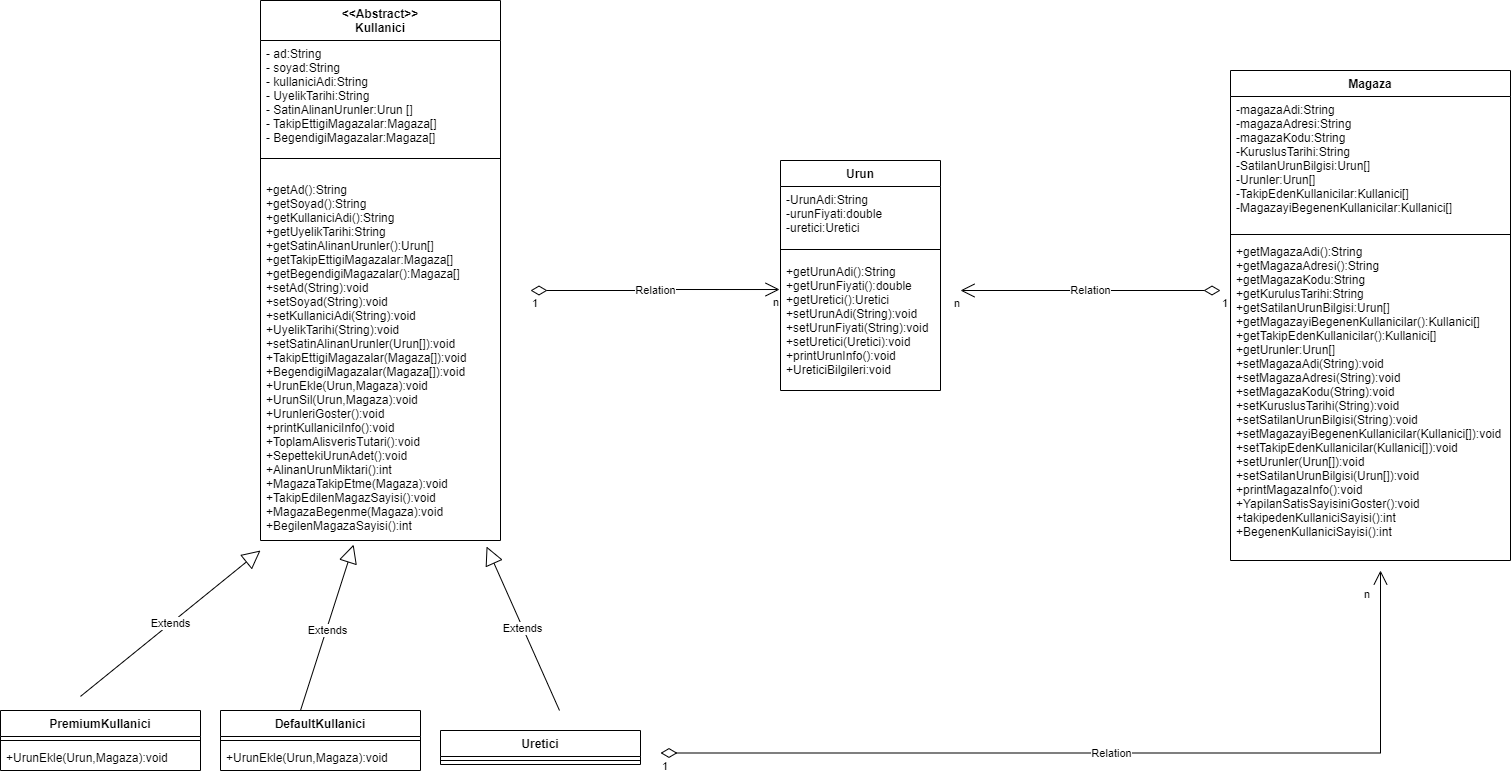

The diagram above was exported from draw.io. Its source (the exported page's mxGraphModel, read from the mxfile embedded in the PNG):
<mxGraphModel dx="2501" dy="1925" grid="1" gridSize="10" guides="1" tooltips="1" connect="1" arrows="1" fold="1" page="1" pageScale="1" pageWidth="827" pageHeight="1169" math="0" shadow="0">
  <root>
    <mxCell id="WIyWlLk6GJQsqaUBKTNV-0" />
    <mxCell id="WIyWlLk6GJQsqaUBKTNV-1" parent="WIyWlLk6GJQsqaUBKTNV-0" />
    <mxCell id="t81oNcA6mP4DQonGpUz4-0" value="&lt;&lt;Abstract&gt;&gt;&#10;Kullanici" style="swimlane;fontStyle=1;align=center;verticalAlign=top;childLayout=stackLayout;horizontal=1;startSize=40;horizontalStack=0;resizeParent=1;resizeParentMax=0;resizeLast=0;collapsible=1;marginBottom=0;" parent="WIyWlLk6GJQsqaUBKTNV-1" vertex="1">
      <mxGeometry x="-300" y="-50" width="240" height="540" as="geometry" />
    </mxCell>
    <mxCell id="t81oNcA6mP4DQonGpUz4-1" value="- ad:String&#10;- soyad:String&#10;- kullaniciAdi:String&#10;- UyelikTarihi:String&#10;- SatinAlinanUrunler:Urun []&#10;- TakipEttigiMagazalar:Magaza[]&#10;- BegendigiMagazalar:Magaza[]" style="text;strokeColor=none;fillColor=none;align=left;verticalAlign=top;spacingLeft=4;spacingRight=4;overflow=hidden;rotatable=0;points=[[0,0.5],[1,0.5]];portConstraint=eastwest;" parent="t81oNcA6mP4DQonGpUz4-0" vertex="1">
      <mxGeometry y="40" width="240" height="114" as="geometry" />
    </mxCell>
    <mxCell id="t81oNcA6mP4DQonGpUz4-2" value="" style="line;strokeWidth=1;fillColor=none;align=left;verticalAlign=middle;spacingTop=-1;spacingLeft=3;spacingRight=3;rotatable=0;labelPosition=right;points=[];portConstraint=eastwest;strokeColor=inherit;" parent="t81oNcA6mP4DQonGpUz4-0" vertex="1">
      <mxGeometry y="154" width="240" height="8" as="geometry" />
    </mxCell>
    <mxCell id="t81oNcA6mP4DQonGpUz4-3" value="&#10;+getAd():String&#10;+getSoyad():String&#10;+getKullaniciAdi():String&#10;+getUyelikTarihi:String&#10;+getSatinAlinanUrunler():Urun[]&#10;+getTakipEttigiMagazalar:Magaza[]&#10;+getBegendigiMagazalar():Magaza[] &#10;+setAd(String):void&#10;+setSoyad(String):void&#10;+setKullaniciAdi(String):void&#10;+UyelikTarihi(String):void&#10;+setSatinAlinanUrunler(Urun[]):void&#10;+TakipEttigiMagazalar(Magaza[]):void&#10;+BegendigiMagazalar(Magaza[]):void&#10;+UrunEkle(Urun,Magaza):void&#10;+UrunSil(Urun,Magaza):void&#10;+UrunleriGoster():void&#10;+printKullaniciInfo():void&#10;+ToplamAlisverisTutari():void&#10;+SepettekiUrunAdet():void&#10;+AlinanUrunMiktari():int&#10;+MagazaTakipEtme(Magaza):void&#10;+TakipEdilenMagazSayisi():void&#10;+MagazaBegenme(Magaza):void&#10;+BegilenMagazaSayisi():int" style="text;strokeColor=none;fillColor=none;align=left;verticalAlign=top;spacingLeft=4;spacingRight=4;overflow=hidden;rotatable=0;points=[[0,0.5],[1,0.5]];portConstraint=eastwest;" parent="t81oNcA6mP4DQonGpUz4-0" vertex="1">
      <mxGeometry y="162" width="240" height="378" as="geometry" />
    </mxCell>
    <mxCell id="t81oNcA6mP4DQonGpUz4-5" value="PremiumKullanici" style="swimlane;fontStyle=1;align=center;verticalAlign=top;childLayout=stackLayout;horizontal=1;startSize=26;horizontalStack=0;resizeParent=1;resizeParentMax=0;resizeLast=0;collapsible=1;marginBottom=0;" parent="WIyWlLk6GJQsqaUBKTNV-1" vertex="1">
      <mxGeometry x="-560" y="660" width="200" height="60" as="geometry" />
    </mxCell>
    <mxCell id="t81oNcA6mP4DQonGpUz4-7" value="" style="line;strokeWidth=1;fillColor=none;align=left;verticalAlign=middle;spacingTop=-1;spacingLeft=3;spacingRight=3;rotatable=0;labelPosition=right;points=[];portConstraint=eastwest;strokeColor=inherit;" parent="t81oNcA6mP4DQonGpUz4-5" vertex="1">
      <mxGeometry y="26" width="200" height="8" as="geometry" />
    </mxCell>
    <mxCell id="t81oNcA6mP4DQonGpUz4-8" value="+UrunEkle(Urun,Magaza):void" style="text;strokeColor=none;fillColor=none;align=left;verticalAlign=top;spacingLeft=4;spacingRight=4;overflow=hidden;rotatable=0;points=[[0,0.5],[1,0.5]];portConstraint=eastwest;" parent="t81oNcA6mP4DQonGpUz4-5" vertex="1">
      <mxGeometry y="34" width="200" height="26" as="geometry" />
    </mxCell>
    <mxCell id="t81oNcA6mP4DQonGpUz4-9" value="DefaultKullanici" style="swimlane;fontStyle=1;align=center;verticalAlign=top;childLayout=stackLayout;horizontal=1;startSize=26;horizontalStack=0;resizeParent=1;resizeParentMax=0;resizeLast=0;collapsible=1;marginBottom=0;" parent="WIyWlLk6GJQsqaUBKTNV-1" vertex="1">
      <mxGeometry x="-340" y="660" width="200" height="60" as="geometry" />
    </mxCell>
    <mxCell id="t81oNcA6mP4DQonGpUz4-11" value="" style="line;strokeWidth=1;fillColor=none;align=left;verticalAlign=middle;spacingTop=-1;spacingLeft=3;spacingRight=3;rotatable=0;labelPosition=right;points=[];portConstraint=eastwest;strokeColor=inherit;" parent="t81oNcA6mP4DQonGpUz4-9" vertex="1">
      <mxGeometry y="26" width="200" height="8" as="geometry" />
    </mxCell>
    <mxCell id="t81oNcA6mP4DQonGpUz4-12" value="+UrunEkle(Urun,Magaza):void" style="text;strokeColor=none;fillColor=none;align=left;verticalAlign=top;spacingLeft=4;spacingRight=4;overflow=hidden;rotatable=0;points=[[0,0.5],[1,0.5]];portConstraint=eastwest;" parent="t81oNcA6mP4DQonGpUz4-9" vertex="1">
      <mxGeometry y="34" width="200" height="26" as="geometry" />
    </mxCell>
    <mxCell id="t81oNcA6mP4DQonGpUz4-13" value="Extends" style="endArrow=block;endSize=16;endFill=0;html=1;rounded=0;entryX=0.942;entryY=1.016;entryDx=0;entryDy=0;entryPerimeter=0;" parent="WIyWlLk6GJQsqaUBKTNV-1" target="t81oNcA6mP4DQonGpUz4-3" edge="1">
      <mxGeometry width="160" relative="1" as="geometry">
        <mxPoint x="-1" y="660" as="sourcePoint" />
        <mxPoint x="-60" y="520" as="targetPoint" />
      </mxGeometry>
    </mxCell>
    <mxCell id="t81oNcA6mP4DQonGpUz4-14" value="Extends" style="endArrow=block;endSize=16;endFill=0;html=1;rounded=0;entryX=0.388;entryY=1.011;entryDx=0;entryDy=0;entryPerimeter=0;" parent="WIyWlLk6GJQsqaUBKTNV-1" target="t81oNcA6mP4DQonGpUz4-3" edge="1">
      <mxGeometry x="-0.0315" y="-1" width="160" relative="1" as="geometry">
        <mxPoint x="-260" y="660.0000000000001" as="sourcePoint" />
        <mxPoint x="-220" y="544.09" as="targetPoint" />
        <mxPoint as="offset" />
      </mxGeometry>
    </mxCell>
    <mxCell id="t81oNcA6mP4DQonGpUz4-19" value="Urun" style="swimlane;fontStyle=1;align=center;verticalAlign=top;childLayout=stackLayout;horizontal=1;startSize=26;horizontalStack=0;resizeParent=1;resizeParentMax=0;resizeLast=0;collapsible=1;marginBottom=0;" parent="WIyWlLk6GJQsqaUBKTNV-1" vertex="1">
      <mxGeometry x="220" y="110" width="160" height="230" as="geometry" />
    </mxCell>
    <mxCell id="t81oNcA6mP4DQonGpUz4-20" value="-UrunAdi:String&#10;-urunFiyati:double&#10;-uretici:Uretici" style="text;strokeColor=none;fillColor=none;align=left;verticalAlign=top;spacingLeft=4;spacingRight=4;overflow=hidden;rotatable=0;points=[[0,0.5],[1,0.5]];portConstraint=eastwest;" parent="t81oNcA6mP4DQonGpUz4-19" vertex="1">
      <mxGeometry y="26" width="160" height="54" as="geometry" />
    </mxCell>
    <mxCell id="t81oNcA6mP4DQonGpUz4-21" value="" style="line;strokeWidth=1;fillColor=none;align=left;verticalAlign=middle;spacingTop=-1;spacingLeft=3;spacingRight=3;rotatable=0;labelPosition=right;points=[];portConstraint=eastwest;strokeColor=inherit;" parent="t81oNcA6mP4DQonGpUz4-19" vertex="1">
      <mxGeometry y="80" width="160" height="18" as="geometry" />
    </mxCell>
    <mxCell id="t81oNcA6mP4DQonGpUz4-22" value="+getUrunAdi():String&#10;+getUrunFiyati():double&#10;+getUretici():Uretici&#10;+setUrunAdi(String):void&#10;+setUrunFiyati(String):void&#10;+setUretici(Uretici):void&#10;+printUrunInfo():void&#10;+UreticiBilgileri:void" style="text;strokeColor=none;fillColor=none;align=left;verticalAlign=top;spacingLeft=4;spacingRight=4;overflow=hidden;rotatable=0;points=[[0,0.5],[1,0.5]];portConstraint=eastwest;" parent="t81oNcA6mP4DQonGpUz4-19" vertex="1">
      <mxGeometry y="98" width="160" height="132" as="geometry" />
    </mxCell>
    <mxCell id="t81oNcA6mP4DQonGpUz4-23" value="Relation" style="endArrow=open;html=1;endSize=12;startArrow=diamondThin;startSize=14;startFill=0;edgeStyle=orthogonalEdgeStyle;rounded=0;entryX=-0.006;entryY=0.235;entryDx=0;entryDy=0;entryPerimeter=0;" parent="WIyWlLk6GJQsqaUBKTNV-1" target="t81oNcA6mP4DQonGpUz4-22" edge="1">
      <mxGeometry relative="1" as="geometry">
        <mxPoint x="-30" y="240" as="sourcePoint" />
        <mxPoint x="130" y="240" as="targetPoint" />
      </mxGeometry>
    </mxCell>
    <mxCell id="t81oNcA6mP4DQonGpUz4-24" value="1" style="edgeLabel;resizable=0;html=1;align=left;verticalAlign=top;" parent="t81oNcA6mP4DQonGpUz4-23" connectable="0" vertex="1">
      <mxGeometry x="-1" relative="1" as="geometry" />
    </mxCell>
    <mxCell id="t81oNcA6mP4DQonGpUz4-25" value="n" style="edgeLabel;resizable=0;html=1;align=right;verticalAlign=top;" parent="t81oNcA6mP4DQonGpUz4-23" connectable="0" vertex="1">
      <mxGeometry x="1" relative="1" as="geometry" />
    </mxCell>
    <mxCell id="t81oNcA6mP4DQonGpUz4-26" value="Uretici" style="swimlane;fontStyle=1;align=center;verticalAlign=top;childLayout=stackLayout;horizontal=1;startSize=26;horizontalStack=0;resizeParent=1;resizeParentMax=0;resizeLast=0;collapsible=1;marginBottom=0;" parent="WIyWlLk6GJQsqaUBKTNV-1" vertex="1">
      <mxGeometry x="-120" y="680" width="200" height="34" as="geometry" />
    </mxCell>
    <mxCell id="t81oNcA6mP4DQonGpUz4-28" value="" style="line;strokeWidth=1;fillColor=none;align=left;verticalAlign=middle;spacingTop=-1;spacingLeft=3;spacingRight=3;rotatable=0;labelPosition=right;points=[];portConstraint=eastwest;strokeColor=inherit;" parent="t81oNcA6mP4DQonGpUz4-26" vertex="1">
      <mxGeometry y="26" width="200" height="8" as="geometry" />
    </mxCell>
    <mxCell id="t81oNcA6mP4DQonGpUz4-30" value="Extends" style="endArrow=block;endSize=16;endFill=0;html=1;rounded=0;" parent="WIyWlLk6GJQsqaUBKTNV-1" edge="1">
      <mxGeometry width="160" relative="1" as="geometry">
        <mxPoint x="-480" y="645.9100000000001" as="sourcePoint" />
        <mxPoint x="-300" y="500" as="targetPoint" />
      </mxGeometry>
    </mxCell>
    <mxCell id="t81oNcA6mP4DQonGpUz4-31" value="Magaza" style="swimlane;fontStyle=1;align=center;verticalAlign=top;childLayout=stackLayout;horizontal=1;startSize=26;horizontalStack=0;resizeParent=1;resizeParentMax=0;resizeLast=0;collapsible=1;marginBottom=0;" parent="WIyWlLk6GJQsqaUBKTNV-1" vertex="1">
      <mxGeometry x="670" y="20" width="280" height="490" as="geometry" />
    </mxCell>
    <mxCell id="t81oNcA6mP4DQonGpUz4-32" value="-magazaAdi:String&#10;-magazaAdresi:String&#10;-magazaKodu:String&#10;-KuruslusTarihi:String&#10;-SatilanUrunBilgisi:Urun[]&#10;-Urunler:Urun[]&#10;-TakipEdenKullanicilar:Kullanici[]&#10;-MagazayiBegenenKullanicilar:Kullanici[]" style="text;strokeColor=none;fillColor=none;align=left;verticalAlign=top;spacingLeft=4;spacingRight=4;overflow=hidden;rotatable=0;points=[[0,0.5],[1,0.5]];portConstraint=eastwest;" parent="t81oNcA6mP4DQonGpUz4-31" vertex="1">
      <mxGeometry y="26" width="280" height="134" as="geometry" />
    </mxCell>
    <mxCell id="t81oNcA6mP4DQonGpUz4-33" value="" style="line;strokeWidth=1;fillColor=none;align=left;verticalAlign=middle;spacingTop=-1;spacingLeft=3;spacingRight=3;rotatable=0;labelPosition=right;points=[];portConstraint=eastwest;strokeColor=inherit;" parent="t81oNcA6mP4DQonGpUz4-31" vertex="1">
      <mxGeometry y="160" width="280" height="8" as="geometry" />
    </mxCell>
    <mxCell id="t81oNcA6mP4DQonGpUz4-34" value="+getMagazaAdi():String&#10;+getMagazaAdresi():String&#10;+getMagazaKodu:String&#10;+getKurulusTarihi:String&#10;+getSatilanUrunBilgisi:Urun[]&#10;+getMagazayiBegenenKullanicilar():Kullanici[]&#10;+getTakipEdenKullanicilar():Kullanici[]&#10;+getUrunler:Urun[]&#10;+setMagazaAdi(String):void&#10;+setMagazaAdresi(String):void&#10;+setMagazaKodu(String):void&#10;+setKuruslusTarihi(String):void&#10;+setSatilanUrunBilgisi(String):void&#10;+setMagazayiBegenenKullanicilar(Kullanici[]):void&#10;+setTakipEdenKullanicilar(Kullanici[]):void&#10;+setUrunler(Urun[]):void&#10;+setSatilanUrunBilgisi(Urun[]):void&#10;+printMagazaInfo():void&#10;+YapilanSatisSayisiniGoster():void&#10;+takipedenKullaniciSayisi():int&#10;+BegenenKullaniciSayisi():int&#10;&#10;&#10;&#10;" style="text;strokeColor=none;fillColor=none;align=left;verticalAlign=top;spacingLeft=4;spacingRight=4;overflow=hidden;rotatable=0;points=[[0,0.5],[1,0.5]];portConstraint=eastwest;" parent="t81oNcA6mP4DQonGpUz4-31" vertex="1">
      <mxGeometry y="168" width="280" height="322" as="geometry" />
    </mxCell>
    <mxCell id="t81oNcA6mP4DQonGpUz4-38" value="Relation" style="endArrow=open;html=1;endSize=12;startArrow=diamondThin;startSize=14;startFill=0;edgeStyle=orthogonalEdgeStyle;rounded=0;" parent="WIyWlLk6GJQsqaUBKTNV-1" edge="1">
      <mxGeometry relative="1" as="geometry">
        <mxPoint x="660" y="240" as="sourcePoint" />
        <mxPoint x="400" y="240" as="targetPoint" />
      </mxGeometry>
    </mxCell>
    <mxCell id="t81oNcA6mP4DQonGpUz4-39" value="1" style="edgeLabel;resizable=0;html=1;align=left;verticalAlign=top;" parent="t81oNcA6mP4DQonGpUz4-38" connectable="0" vertex="1">
      <mxGeometry x="-1" relative="1" as="geometry" />
    </mxCell>
    <mxCell id="t81oNcA6mP4DQonGpUz4-40" value="n" style="edgeLabel;resizable=0;html=1;align=right;verticalAlign=top;" parent="t81oNcA6mP4DQonGpUz4-38" connectable="0" vertex="1">
      <mxGeometry x="1" relative="1" as="geometry" />
    </mxCell>
    <mxCell id="t81oNcA6mP4DQonGpUz4-41" value="Relation" style="endArrow=open;html=1;endSize=12;startArrow=diamondThin;startSize=14;startFill=0;edgeStyle=orthogonalEdgeStyle;rounded=0;" parent="WIyWlLk6GJQsqaUBKTNV-1" edge="1">
      <mxGeometry relative="1" as="geometry">
        <mxPoint x="100" y="702.5" as="sourcePoint" />
        <mxPoint x="820" y="520" as="targetPoint" />
      </mxGeometry>
    </mxCell>
    <mxCell id="t81oNcA6mP4DQonGpUz4-42" value="1" style="edgeLabel;resizable=0;html=1;align=left;verticalAlign=top;" parent="t81oNcA6mP4DQonGpUz4-41" connectable="0" vertex="1">
      <mxGeometry x="-1" relative="1" as="geometry" />
    </mxCell>
    <mxCell id="t81oNcA6mP4DQonGpUz4-43" value="n" style="edgeLabel;resizable=0;html=1;align=right;verticalAlign=top;rotation=0;" parent="t81oNcA6mP4DQonGpUz4-41" connectable="0" vertex="1">
      <mxGeometry x="1" relative="1" as="geometry">
        <mxPoint x="-10" y="11" as="offset" />
      </mxGeometry>
    </mxCell>
  </root>
</mxGraphModel>